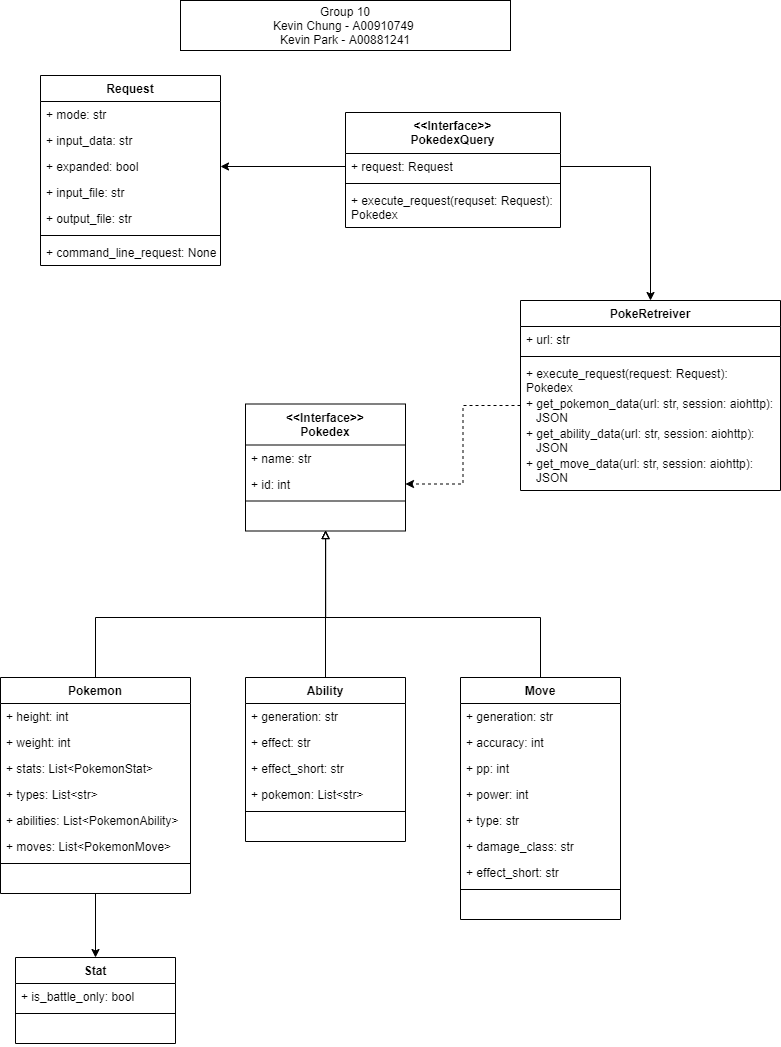

The diagram above was exported from draw.io. Its source (the exported page's mxGraphModel, read from the mxfile embedded in the PNG):
<mxGraphModel dx="1038" dy="531" grid="1" gridSize="10" guides="1" tooltips="1" connect="1" arrows="1" fold="1" page="1" pageScale="1" pageWidth="850" pageHeight="1100" math="0" shadow="0">
  <root>
    <mxCell id="0" />
    <mxCell id="1" parent="0" />
    <mxCell id="-S86vuyiNEndZt9rLzAg-73" style="edgeStyle=orthogonalEdgeStyle;rounded=0;orthogonalLoop=1;jettySize=auto;html=1;exitX=0.5;exitY=0;exitDx=0;exitDy=0;startArrow=none;startFill=0;endArrow=block;endFill=0;" parent="1" source="-S86vuyiNEndZt9rLzAg-45" edge="1">
      <mxGeometry relative="1" as="geometry">
        <mxPoint x="365.0666666666666" y="550" as="targetPoint" />
        <Array as="points">
          <mxPoint x="135" y="637" />
          <mxPoint x="365" y="637" />
        </Array>
      </mxGeometry>
    </mxCell>
    <mxCell id="-S86vuyiNEndZt9rLzAg-71" style="edgeStyle=orthogonalEdgeStyle;rounded=0;orthogonalLoop=1;jettySize=auto;html=1;exitX=0.5;exitY=0;exitDx=0;exitDy=0;startArrow=none;startFill=0;endArrow=block;endFill=0;" parent="1" source="-S86vuyiNEndZt9rLzAg-55" edge="1">
      <mxGeometry relative="1" as="geometry">
        <mxPoint x="365.0666666666666" y="550" as="targetPoint" />
        <Array as="points">
          <mxPoint x="365" y="597" />
          <mxPoint x="365" y="597" />
        </Array>
      </mxGeometry>
    </mxCell>
    <mxCell id="-S86vuyiNEndZt9rLzAg-72" style="edgeStyle=orthogonalEdgeStyle;rounded=0;orthogonalLoop=1;jettySize=auto;html=1;exitX=0.5;exitY=0;exitDx=0;exitDy=0;startArrow=none;startFill=0;endArrow=block;endFill=0;" parent="1" source="-S86vuyiNEndZt9rLzAg-18" edge="1">
      <mxGeometry relative="1" as="geometry">
        <mxPoint x="365.0666666666666" y="550" as="targetPoint" />
        <Array as="points">
          <mxPoint x="580" y="637" />
          <mxPoint x="365" y="637" />
        </Array>
      </mxGeometry>
    </mxCell>
    <mxCell id="-S86vuyiNEndZt9rLzAg-74" style="edgeStyle=orthogonalEdgeStyle;rounded=0;orthogonalLoop=1;jettySize=auto;html=1;entryX=0.5;entryY=0;entryDx=0;entryDy=0;startArrow=none;startFill=0;endArrow=classic;endFill=1;" parent="1" source="-S86vuyiNEndZt9rLzAg-54" target="-S86vuyiNEndZt9rLzAg-64" edge="1">
      <mxGeometry relative="1" as="geometry">
        <Array as="points">
          <mxPoint x="135" y="977" />
        </Array>
      </mxGeometry>
    </mxCell>
    <mxCell id="-S86vuyiNEndZt9rLzAg-83" style="edgeStyle=orthogonalEdgeStyle;rounded=0;orthogonalLoop=1;jettySize=auto;html=1;exitX=0;exitY=0.5;exitDx=0;exitDy=0;startArrow=none;startFill=0;endArrow=classic;endFill=1;" parent="1" source="-S86vuyiNEndZt9rLzAg-11" target="-S86vuyiNEndZt9rLzAg-80" edge="1">
      <mxGeometry relative="1" as="geometry" />
    </mxCell>
    <mxCell id="-S86vuyiNEndZt9rLzAg-88" style="edgeStyle=orthogonalEdgeStyle;rounded=0;orthogonalLoop=1;jettySize=auto;html=1;exitX=0;exitY=0.5;exitDx=0;exitDy=0;startArrow=none;startFill=0;endArrow=classic;endFill=1;dashed=1;" parent="1" source="-S86vuyiNEndZt9rLzAg-9" target="-S86vuyiNEndZt9rLzAg-42" edge="1">
      <mxGeometry relative="1" as="geometry" />
    </mxCell>
    <mxCell id="-S86vuyiNEndZt9rLzAg-45" value="Pokemon" style="swimlane;fontStyle=1;align=center;verticalAlign=top;childLayout=stackLayout;horizontal=1;startSize=26;horizontalStack=0;resizeParent=1;resizeParentMax=0;resizeLast=0;collapsible=1;marginBottom=0;" parent="1" vertex="1">
      <mxGeometry x="40" y="697" width="190" height="216" as="geometry" />
    </mxCell>
    <mxCell id="-S86vuyiNEndZt9rLzAg-46" value="+ height: int" style="text;strokeColor=none;fillColor=none;align=left;verticalAlign=top;spacingLeft=4;spacingRight=4;overflow=hidden;rotatable=0;points=[[0,0.5],[1,0.5]];portConstraint=eastwest;" parent="-S86vuyiNEndZt9rLzAg-45" vertex="1">
      <mxGeometry y="26" width="190" height="26" as="geometry" />
    </mxCell>
    <mxCell id="-S86vuyiNEndZt9rLzAg-47" value="+ weight: int" style="text;strokeColor=none;fillColor=none;align=left;verticalAlign=top;spacingLeft=4;spacingRight=4;overflow=hidden;rotatable=0;points=[[0,0.5],[1,0.5]];portConstraint=eastwest;" parent="-S86vuyiNEndZt9rLzAg-45" vertex="1">
      <mxGeometry y="52" width="190" height="26" as="geometry" />
    </mxCell>
    <mxCell id="-S86vuyiNEndZt9rLzAg-48" value="+ stats: List&lt;PokemonStat&gt;" style="text;strokeColor=none;fillColor=none;align=left;verticalAlign=top;spacingLeft=4;spacingRight=4;overflow=hidden;rotatable=0;points=[[0,0.5],[1,0.5]];portConstraint=eastwest;" parent="-S86vuyiNEndZt9rLzAg-45" vertex="1">
      <mxGeometry y="78" width="190" height="26" as="geometry" />
    </mxCell>
    <mxCell id="-S86vuyiNEndZt9rLzAg-49" value="+ types: List&lt;str&gt;" style="text;strokeColor=none;fillColor=none;align=left;verticalAlign=top;spacingLeft=4;spacingRight=4;overflow=hidden;rotatable=0;points=[[0,0.5],[1,0.5]];portConstraint=eastwest;" parent="-S86vuyiNEndZt9rLzAg-45" vertex="1">
      <mxGeometry y="104" width="190" height="26" as="geometry" />
    </mxCell>
    <mxCell id="-S86vuyiNEndZt9rLzAg-51" value="+ abilities: List&lt;PokemonAbility&gt;" style="text;strokeColor=none;fillColor=none;align=left;verticalAlign=top;spacingLeft=4;spacingRight=4;overflow=hidden;rotatable=0;points=[[0,0.5],[1,0.5]];portConstraint=eastwest;" parent="-S86vuyiNEndZt9rLzAg-45" vertex="1">
      <mxGeometry y="130" width="190" height="26" as="geometry" />
    </mxCell>
    <mxCell id="-S86vuyiNEndZt9rLzAg-52" value="+ moves: List&lt;PokemonMove&gt;" style="text;strokeColor=none;fillColor=none;align=left;verticalAlign=top;spacingLeft=4;spacingRight=4;overflow=hidden;rotatable=0;points=[[0,0.5],[1,0.5]];portConstraint=eastwest;" parent="-S86vuyiNEndZt9rLzAg-45" vertex="1">
      <mxGeometry y="156" width="190" height="26" as="geometry" />
    </mxCell>
    <mxCell id="-S86vuyiNEndZt9rLzAg-53" value="" style="line;strokeWidth=1;fillColor=none;align=left;verticalAlign=middle;spacingTop=-1;spacingLeft=3;spacingRight=3;rotatable=0;labelPosition=right;points=[];portConstraint=eastwest;" parent="-S86vuyiNEndZt9rLzAg-45" vertex="1">
      <mxGeometry y="182" width="190" height="8" as="geometry" />
    </mxCell>
    <mxCell id="-S86vuyiNEndZt9rLzAg-54" value=" " style="text;strokeColor=none;fillColor=none;align=left;verticalAlign=top;spacingLeft=4;spacingRight=4;overflow=hidden;rotatable=0;points=[[0,0.5],[1,0.5]];portConstraint=eastwest;" parent="-S86vuyiNEndZt9rLzAg-45" vertex="1">
      <mxGeometry y="190" width="190" height="26" as="geometry" />
    </mxCell>
    <mxCell id="-S86vuyiNEndZt9rLzAg-55" value="Ability" style="swimlane;fontStyle=1;align=center;verticalAlign=top;childLayout=stackLayout;horizontal=1;startSize=26;horizontalStack=0;resizeParent=1;resizeParentMax=0;resizeLast=0;collapsible=1;marginBottom=0;" parent="1" vertex="1">
      <mxGeometry x="285" y="697" width="160" height="164" as="geometry" />
    </mxCell>
    <mxCell id="-S86vuyiNEndZt9rLzAg-56" value="+ generation: str" style="text;strokeColor=none;fillColor=none;align=left;verticalAlign=top;spacingLeft=4;spacingRight=4;overflow=hidden;rotatable=0;points=[[0,0.5],[1,0.5]];portConstraint=eastwest;" parent="-S86vuyiNEndZt9rLzAg-55" vertex="1">
      <mxGeometry y="26" width="160" height="26" as="geometry" />
    </mxCell>
    <mxCell id="-S86vuyiNEndZt9rLzAg-57" value="+ effect: str" style="text;strokeColor=none;fillColor=none;align=left;verticalAlign=top;spacingLeft=4;spacingRight=4;overflow=hidden;rotatable=0;points=[[0,0.5],[1,0.5]];portConstraint=eastwest;" parent="-S86vuyiNEndZt9rLzAg-55" vertex="1">
      <mxGeometry y="52" width="160" height="26" as="geometry" />
    </mxCell>
    <mxCell id="-S86vuyiNEndZt9rLzAg-58" value="+ effect_short: str" style="text;strokeColor=none;fillColor=none;align=left;verticalAlign=top;spacingLeft=4;spacingRight=4;overflow=hidden;rotatable=0;points=[[0,0.5],[1,0.5]];portConstraint=eastwest;" parent="-S86vuyiNEndZt9rLzAg-55" vertex="1">
      <mxGeometry y="78" width="160" height="26" as="geometry" />
    </mxCell>
    <mxCell id="-S86vuyiNEndZt9rLzAg-59" value="+ pokemon: List&lt;str&gt;" style="text;strokeColor=none;fillColor=none;align=left;verticalAlign=top;spacingLeft=4;spacingRight=4;overflow=hidden;rotatable=0;points=[[0,0.5],[1,0.5]];portConstraint=eastwest;" parent="-S86vuyiNEndZt9rLzAg-55" vertex="1">
      <mxGeometry y="104" width="160" height="26" as="geometry" />
    </mxCell>
    <mxCell id="-S86vuyiNEndZt9rLzAg-62" value="" style="line;strokeWidth=1;fillColor=none;align=left;verticalAlign=middle;spacingTop=-1;spacingLeft=3;spacingRight=3;rotatable=0;labelPosition=right;points=[];portConstraint=eastwest;" parent="-S86vuyiNEndZt9rLzAg-55" vertex="1">
      <mxGeometry y="130" width="160" height="8" as="geometry" />
    </mxCell>
    <mxCell id="-S86vuyiNEndZt9rLzAg-63" value=" " style="text;strokeColor=none;fillColor=none;align=left;verticalAlign=top;spacingLeft=4;spacingRight=4;overflow=hidden;rotatable=0;points=[[0,0.5],[1,0.5]];portConstraint=eastwest;" parent="-S86vuyiNEndZt9rLzAg-55" vertex="1">
      <mxGeometry y="138" width="160" height="26" as="geometry" />
    </mxCell>
    <mxCell id="-S86vuyiNEndZt9rLzAg-18" value="Move" style="swimlane;fontStyle=1;align=center;verticalAlign=top;childLayout=stackLayout;horizontal=1;startSize=26;horizontalStack=0;resizeParent=1;resizeParentMax=0;resizeLast=0;collapsible=1;marginBottom=0;" parent="1" vertex="1">
      <mxGeometry x="500" y="697" width="160" height="242" as="geometry" />
    </mxCell>
    <mxCell id="-S86vuyiNEndZt9rLzAg-32" value="+ generation: str" style="text;strokeColor=none;fillColor=none;align=left;verticalAlign=top;spacingLeft=4;spacingRight=4;overflow=hidden;rotatable=0;points=[[0,0.5],[1,0.5]];portConstraint=eastwest;" parent="-S86vuyiNEndZt9rLzAg-18" vertex="1">
      <mxGeometry y="26" width="160" height="26" as="geometry" />
    </mxCell>
    <mxCell id="-S86vuyiNEndZt9rLzAg-19" value="+ accuracy: int" style="text;strokeColor=none;fillColor=none;align=left;verticalAlign=top;spacingLeft=4;spacingRight=4;overflow=hidden;rotatable=0;points=[[0,0.5],[1,0.5]];portConstraint=eastwest;" parent="-S86vuyiNEndZt9rLzAg-18" vertex="1">
      <mxGeometry y="52" width="160" height="26" as="geometry" />
    </mxCell>
    <mxCell id="-S86vuyiNEndZt9rLzAg-33" value="+ pp: int" style="text;strokeColor=none;fillColor=none;align=left;verticalAlign=top;spacingLeft=4;spacingRight=4;overflow=hidden;rotatable=0;points=[[0,0.5],[1,0.5]];portConstraint=eastwest;" parent="-S86vuyiNEndZt9rLzAg-18" vertex="1">
      <mxGeometry y="78" width="160" height="26" as="geometry" />
    </mxCell>
    <mxCell id="-S86vuyiNEndZt9rLzAg-34" value="+ power: int" style="text;strokeColor=none;fillColor=none;align=left;verticalAlign=top;spacingLeft=4;spacingRight=4;overflow=hidden;rotatable=0;points=[[0,0.5],[1,0.5]];portConstraint=eastwest;" parent="-S86vuyiNEndZt9rLzAg-18" vertex="1">
      <mxGeometry y="104" width="160" height="26" as="geometry" />
    </mxCell>
    <mxCell id="-S86vuyiNEndZt9rLzAg-35" value="+ type: str" style="text;strokeColor=none;fillColor=none;align=left;verticalAlign=top;spacingLeft=4;spacingRight=4;overflow=hidden;rotatable=0;points=[[0,0.5],[1,0.5]];portConstraint=eastwest;" parent="-S86vuyiNEndZt9rLzAg-18" vertex="1">
      <mxGeometry y="130" width="160" height="26" as="geometry" />
    </mxCell>
    <mxCell id="-S86vuyiNEndZt9rLzAg-36" value="+ damage_class: str" style="text;strokeColor=none;fillColor=none;align=left;verticalAlign=top;spacingLeft=4;spacingRight=4;overflow=hidden;rotatable=0;points=[[0,0.5],[1,0.5]];portConstraint=eastwest;" parent="-S86vuyiNEndZt9rLzAg-18" vertex="1">
      <mxGeometry y="156" width="160" height="26" as="geometry" />
    </mxCell>
    <mxCell id="-S86vuyiNEndZt9rLzAg-37" value="+ effect_short: str" style="text;strokeColor=none;fillColor=none;align=left;verticalAlign=top;spacingLeft=4;spacingRight=4;overflow=hidden;rotatable=0;points=[[0,0.5],[1,0.5]];portConstraint=eastwest;" parent="-S86vuyiNEndZt9rLzAg-18" vertex="1">
      <mxGeometry y="182" width="160" height="26" as="geometry" />
    </mxCell>
    <mxCell id="-S86vuyiNEndZt9rLzAg-20" value="" style="line;strokeWidth=1;fillColor=none;align=left;verticalAlign=middle;spacingTop=-1;spacingLeft=3;spacingRight=3;rotatable=0;labelPosition=right;points=[];portConstraint=eastwest;" parent="-S86vuyiNEndZt9rLzAg-18" vertex="1">
      <mxGeometry y="208" width="160" height="8" as="geometry" />
    </mxCell>
    <mxCell id="-S86vuyiNEndZt9rLzAg-21" value=" " style="text;strokeColor=none;fillColor=none;align=left;verticalAlign=top;spacingLeft=4;spacingRight=4;overflow=hidden;rotatable=0;points=[[0,0.5],[1,0.5]];portConstraint=eastwest;" parent="-S86vuyiNEndZt9rLzAg-18" vertex="1">
      <mxGeometry y="216" width="160" height="26" as="geometry" />
    </mxCell>
    <mxCell id="-S86vuyiNEndZt9rLzAg-10" value="&lt;&lt;Interface&gt;&gt;&#10;PokedexQuery" style="swimlane;fontStyle=1;align=center;verticalAlign=top;childLayout=stackLayout;horizontal=1;startSize=41;horizontalStack=0;resizeParent=1;resizeParentMax=0;resizeLast=0;collapsible=1;marginBottom=0;" parent="1" vertex="1">
      <mxGeometry x="385" y="132" width="215" height="115" as="geometry" />
    </mxCell>
    <mxCell id="-S86vuyiNEndZt9rLzAg-11" value="+ request: Request" style="text;strokeColor=none;fillColor=none;align=left;verticalAlign=top;spacingLeft=4;spacingRight=4;overflow=hidden;rotatable=0;points=[[0,0.5],[1,0.5]];portConstraint=eastwest;" parent="-S86vuyiNEndZt9rLzAg-10" vertex="1">
      <mxGeometry y="41" width="215" height="26" as="geometry" />
    </mxCell>
    <mxCell id="-S86vuyiNEndZt9rLzAg-12" value="" style="line;strokeWidth=1;fillColor=none;align=left;verticalAlign=middle;spacingTop=-1;spacingLeft=3;spacingRight=3;rotatable=0;labelPosition=right;points=[];portConstraint=eastwest;" parent="-S86vuyiNEndZt9rLzAg-10" vertex="1">
      <mxGeometry y="67" width="215" height="8" as="geometry" />
    </mxCell>
    <mxCell id="-S86vuyiNEndZt9rLzAg-13" value="+ execute_request(requset: Request): &#10;Pokedex" style="text;strokeColor=none;fillColor=none;align=left;verticalAlign=top;spacingLeft=4;spacingRight=4;overflow=hidden;rotatable=0;points=[[0,0.5],[1,0.5]];portConstraint=eastwest;" parent="-S86vuyiNEndZt9rLzAg-10" vertex="1">
      <mxGeometry y="75" width="215" height="40" as="geometry" />
    </mxCell>
    <mxCell id="-S86vuyiNEndZt9rLzAg-2" value="Request" style="swimlane;fontStyle=1;align=center;verticalAlign=top;childLayout=stackLayout;horizontal=1;startSize=26;horizontalStack=0;resizeParent=1;resizeParentMax=0;resizeLast=0;collapsible=1;marginBottom=0;" parent="1" vertex="1">
      <mxGeometry x="80" y="95" width="180" height="190" as="geometry" />
    </mxCell>
    <mxCell id="-S86vuyiNEndZt9rLzAg-3" value="+ mode: str" style="text;strokeColor=none;fillColor=none;align=left;verticalAlign=top;spacingLeft=4;spacingRight=4;overflow=hidden;rotatable=0;points=[[0,0.5],[1,0.5]];portConstraint=eastwest;" parent="-S86vuyiNEndZt9rLzAg-2" vertex="1">
      <mxGeometry y="26" width="180" height="26" as="geometry" />
    </mxCell>
    <mxCell id="-S86vuyiNEndZt9rLzAg-75" value="+ input_data: str" style="text;strokeColor=none;fillColor=none;align=left;verticalAlign=top;spacingLeft=4;spacingRight=4;overflow=hidden;rotatable=0;points=[[0,0.5],[1,0.5]];portConstraint=eastwest;" parent="-S86vuyiNEndZt9rLzAg-2" vertex="1">
      <mxGeometry y="52" width="180" height="26" as="geometry" />
    </mxCell>
    <mxCell id="-S86vuyiNEndZt9rLzAg-80" value="+ expanded: bool" style="text;strokeColor=none;fillColor=none;align=left;verticalAlign=top;spacingLeft=4;spacingRight=4;overflow=hidden;rotatable=0;points=[[0,0.5],[1,0.5]];portConstraint=eastwest;" parent="-S86vuyiNEndZt9rLzAg-2" vertex="1">
      <mxGeometry y="78" width="180" height="26" as="geometry" />
    </mxCell>
    <mxCell id="-S86vuyiNEndZt9rLzAg-79" value="+ input_file: str" style="text;strokeColor=none;fillColor=none;align=left;verticalAlign=top;spacingLeft=4;spacingRight=4;overflow=hidden;rotatable=0;points=[[0,0.5],[1,0.5]];portConstraint=eastwest;" parent="-S86vuyiNEndZt9rLzAg-2" vertex="1">
      <mxGeometry y="104" width="180" height="26" as="geometry" />
    </mxCell>
    <mxCell id="-S86vuyiNEndZt9rLzAg-77" value="+ output_file: str" style="text;strokeColor=none;fillColor=none;align=left;verticalAlign=top;spacingLeft=4;spacingRight=4;overflow=hidden;rotatable=0;points=[[0,0.5],[1,0.5]];portConstraint=eastwest;" parent="-S86vuyiNEndZt9rLzAg-2" vertex="1">
      <mxGeometry y="130" width="180" height="26" as="geometry" />
    </mxCell>
    <mxCell id="-S86vuyiNEndZt9rLzAg-4" value="" style="line;strokeWidth=1;fillColor=none;align=left;verticalAlign=middle;spacingTop=-1;spacingLeft=3;spacingRight=3;rotatable=0;labelPosition=right;points=[];portConstraint=eastwest;" parent="-S86vuyiNEndZt9rLzAg-2" vertex="1">
      <mxGeometry y="156" width="180" height="8" as="geometry" />
    </mxCell>
    <mxCell id="-S86vuyiNEndZt9rLzAg-5" value="+ command_line_request: None" style="text;strokeColor=none;fillColor=none;align=left;verticalAlign=top;spacingLeft=4;spacingRight=4;overflow=hidden;rotatable=0;points=[[0,0.5],[1,0.5]];portConstraint=eastwest;" parent="-S86vuyiNEndZt9rLzAg-2" vertex="1">
      <mxGeometry y="164" width="180" height="26" as="geometry" />
    </mxCell>
    <mxCell id="-S86vuyiNEndZt9rLzAg-64" value="Stat" style="swimlane;fontStyle=1;align=center;verticalAlign=top;childLayout=stackLayout;horizontal=1;startSize=26;horizontalStack=0;resizeParent=1;resizeParentMax=0;resizeLast=0;collapsible=1;marginBottom=0;" parent="1" vertex="1">
      <mxGeometry x="55" y="977" width="160" height="86" as="geometry" />
    </mxCell>
    <mxCell id="-S86vuyiNEndZt9rLzAg-65" value="+ is_battle_only: bool" style="text;strokeColor=none;fillColor=none;align=left;verticalAlign=top;spacingLeft=4;spacingRight=4;overflow=hidden;rotatable=0;points=[[0,0.5],[1,0.5]];portConstraint=eastwest;" parent="-S86vuyiNEndZt9rLzAg-64" vertex="1">
      <mxGeometry y="26" width="160" height="26" as="geometry" />
    </mxCell>
    <mxCell id="-S86vuyiNEndZt9rLzAg-69" value="" style="line;strokeWidth=1;fillColor=none;align=left;verticalAlign=middle;spacingTop=-1;spacingLeft=3;spacingRight=3;rotatable=0;labelPosition=right;points=[];portConstraint=eastwest;" parent="-S86vuyiNEndZt9rLzAg-64" vertex="1">
      <mxGeometry y="52" width="160" height="8" as="geometry" />
    </mxCell>
    <mxCell id="-S86vuyiNEndZt9rLzAg-70" value=" " style="text;strokeColor=none;fillColor=none;align=left;verticalAlign=top;spacingLeft=4;spacingRight=4;overflow=hidden;rotatable=0;points=[[0,0.5],[1,0.5]];portConstraint=eastwest;" parent="-S86vuyiNEndZt9rLzAg-64" vertex="1">
      <mxGeometry y="60" width="160" height="26" as="geometry" />
    </mxCell>
    <mxCell id="-S86vuyiNEndZt9rLzAg-38" value="&lt;&lt;Interface&gt;&gt;&#10;Pokedex" style="swimlane;fontStyle=1;align=center;verticalAlign=top;childLayout=stackLayout;horizontal=1;startSize=41;horizontalStack=0;resizeParent=1;resizeParentMax=0;resizeLast=0;collapsible=1;marginBottom=0;" parent="1" vertex="1">
      <mxGeometry x="285" y="423.5" width="160" height="127" as="geometry" />
    </mxCell>
    <mxCell id="-S86vuyiNEndZt9rLzAg-39" value="+ name: str" style="text;strokeColor=none;fillColor=none;align=left;verticalAlign=top;spacingLeft=4;spacingRight=4;overflow=hidden;rotatable=0;points=[[0,0.5],[1,0.5]];portConstraint=eastwest;" parent="-S86vuyiNEndZt9rLzAg-38" vertex="1">
      <mxGeometry y="41" width="160" height="26" as="geometry" />
    </mxCell>
    <mxCell id="-S86vuyiNEndZt9rLzAg-42" value="+ id: int" style="text;strokeColor=none;fillColor=none;align=left;verticalAlign=top;spacingLeft=4;spacingRight=4;overflow=hidden;rotatable=0;points=[[0,0.5],[1,0.5]];portConstraint=eastwest;" parent="-S86vuyiNEndZt9rLzAg-38" vertex="1">
      <mxGeometry y="67" width="160" height="26" as="geometry" />
    </mxCell>
    <mxCell id="-S86vuyiNEndZt9rLzAg-40" value="" style="line;strokeWidth=1;fillColor=none;align=left;verticalAlign=middle;spacingTop=-1;spacingLeft=3;spacingRight=3;rotatable=0;labelPosition=right;points=[];portConstraint=eastwest;" parent="-S86vuyiNEndZt9rLzAg-38" vertex="1">
      <mxGeometry y="93" width="160" height="8" as="geometry" />
    </mxCell>
    <mxCell id="-S86vuyiNEndZt9rLzAg-44" value=" " style="text;strokeColor=none;fillColor=none;align=left;verticalAlign=top;spacingLeft=4;spacingRight=4;overflow=hidden;rotatable=0;points=[[0,0.5],[1,0.5]];portConstraint=eastwest;" parent="-S86vuyiNEndZt9rLzAg-38" vertex="1">
      <mxGeometry y="101" width="160" height="26" as="geometry" />
    </mxCell>
    <mxCell id="-S86vuyiNEndZt9rLzAg-90" style="edgeStyle=orthogonalEdgeStyle;rounded=0;orthogonalLoop=1;jettySize=auto;html=1;exitX=1;exitY=0.5;exitDx=0;exitDy=0;startArrow=none;startFill=0;endArrow=classic;endFill=1;" parent="1" source="-S86vuyiNEndZt9rLzAg-11" target="-S86vuyiNEndZt9rLzAg-6" edge="1">
      <mxGeometry relative="1" as="geometry" />
    </mxCell>
    <mxCell id="-S86vuyiNEndZt9rLzAg-6" value="PokeRetreiver" style="swimlane;fontStyle=1;align=center;verticalAlign=top;childLayout=stackLayout;horizontal=1;startSize=26;horizontalStack=0;resizeParent=1;resizeParentMax=0;resizeLast=0;collapsible=1;marginBottom=0;" parent="1" vertex="1">
      <mxGeometry x="560" y="320" width="260" height="190" as="geometry" />
    </mxCell>
    <mxCell id="-S86vuyiNEndZt9rLzAg-7" value="+ url: str" style="text;strokeColor=none;fillColor=none;align=left;verticalAlign=top;spacingLeft=4;spacingRight=4;overflow=hidden;rotatable=0;points=[[0,0.5],[1,0.5]];portConstraint=eastwest;" parent="-S86vuyiNEndZt9rLzAg-6" vertex="1">
      <mxGeometry y="26" width="260" height="26" as="geometry" />
    </mxCell>
    <mxCell id="-S86vuyiNEndZt9rLzAg-8" value="" style="line;strokeWidth=1;fillColor=none;align=left;verticalAlign=middle;spacingTop=-1;spacingLeft=3;spacingRight=3;rotatable=0;labelPosition=right;points=[];portConstraint=eastwest;" parent="-S86vuyiNEndZt9rLzAg-6" vertex="1">
      <mxGeometry y="52" width="260" height="8" as="geometry" />
    </mxCell>
    <mxCell id="-S86vuyiNEndZt9rLzAg-84" value="+ execute_request(request: Request): &#10;Pokedex" style="text;strokeColor=none;fillColor=none;align=left;verticalAlign=top;spacingLeft=4;spacingRight=4;overflow=hidden;rotatable=0;points=[[0,0.5],[1,0.5]];portConstraint=eastwest;" parent="-S86vuyiNEndZt9rLzAg-6" vertex="1">
      <mxGeometry y="60" width="260" height="30" as="geometry" />
    </mxCell>
    <mxCell id="-S86vuyiNEndZt9rLzAg-9" value="+ get_pokemon_data(url: str, session: aiohttp): &#10;   JSON " style="text;strokeColor=none;fillColor=none;align=left;verticalAlign=top;spacingLeft=4;spacingRight=4;overflow=hidden;rotatable=0;points=[[0,0.5],[1,0.5]];portConstraint=eastwest;" parent="-S86vuyiNEndZt9rLzAg-6" vertex="1">
      <mxGeometry y="90" width="260" height="30" as="geometry" />
    </mxCell>
    <mxCell id="-S86vuyiNEndZt9rLzAg-87" value="+ get_ability_data(url: str, session: aiohttp): &#10;   JSON " style="text;strokeColor=none;fillColor=none;align=left;verticalAlign=top;spacingLeft=4;spacingRight=4;overflow=hidden;rotatable=0;points=[[0,0.5],[1,0.5]];portConstraint=eastwest;" parent="-S86vuyiNEndZt9rLzAg-6" vertex="1">
      <mxGeometry y="120" width="260" height="30" as="geometry" />
    </mxCell>
    <mxCell id="-S86vuyiNEndZt9rLzAg-86" value="+ get_move_data(url: str, session: aiohttp): &#10;   JSON " style="text;strokeColor=none;fillColor=none;align=left;verticalAlign=top;spacingLeft=4;spacingRight=4;overflow=hidden;rotatable=0;points=[[0,0.5],[1,0.5]];portConstraint=eastwest;" parent="-S86vuyiNEndZt9rLzAg-6" vertex="1">
      <mxGeometry y="150" width="260" height="40" as="geometry" />
    </mxCell>
    <mxCell id="sRmcqf70aa68iBOm0ELy-1" value="Group 10&lt;br&gt;Kevin Chung - A00910749&amp;nbsp;&lt;br&gt;Kevin Park - A00881241" style="text;html=1;strokeColor=#000000;fillColor=#ffffff;align=center;verticalAlign=middle;whiteSpace=wrap;rounded=0;" parent="1" vertex="1">
      <mxGeometry x="220" y="20" width="330" height="50" as="geometry" />
    </mxCell>
  </root>
</mxGraphModel>